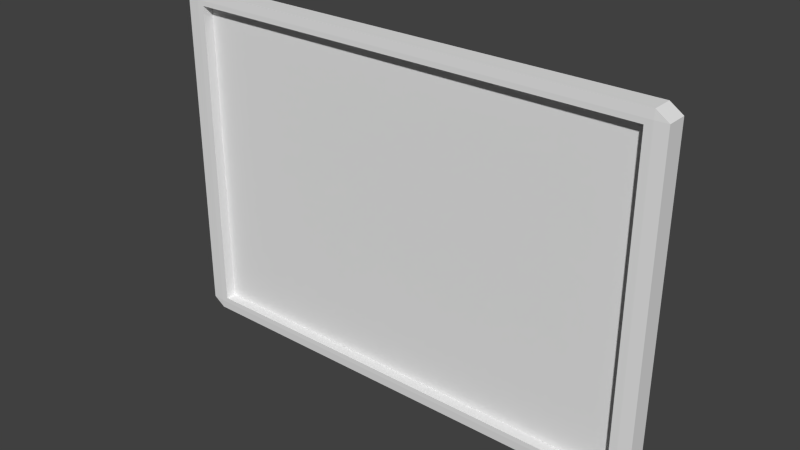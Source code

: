 # Source: projectScreen.blend  (saved by Blender 2.75.0; exported with 4.5.12 LTS)
import bpy
from mathutils import Matrix  # noqa: F401  (used for matrix-valued properties, if any)

bpy.ops.wm.read_factory_settings(use_empty=True)
scene = bpy.context.scene
scene.name = 'Scene'

# ---- collections
col_collection_1 = bpy.data.collections.new('Collection 1'); scene.collection.children.link(col_collection_1)

# ---- world
world_world = bpy.data.worlds.new('World'); scene.world = world_world
world_world.color = (0.05088, 0.05088, 0.05088)
world_world.use_sun_shadow = False
world_world.sun_shadow_jitter_overblur = 0.0
world_world.cycles.sampling_method = 'MANUAL'
world_world.cycles.sample_map_resolution = 256

# ---- meshes
me_cube_002 = bpy.data.meshes.new('Cube.002')
me_cube_002.from_pydata([(-0.9503, -1.0, -0.9503), (-1.0, -0.9503, -0.9503), (-0.9503, -0.9503, -1.0), (-0.9503, -1.0, 0.9503), (-0.9503, -0.9503, 1.0), (-1.0, -0.9503, 0.9503), (-0.9503, 1.0, -0.9503), (-0.9503, 0.9503, -1.0), (-1.0, 0.9503, -0.9503), (-0.9503, 0.9503, 1.0), (-0.9503, 1.0, 0.9503), (-1.0, 0.9503, 0.9503), (0.9503, -1.0, -0.9503), (0.9503, -0.9503, -1.0), (1.0, -0.9503, -0.9503), (0.9503, -0.9503, 1.0), (0.9503, -1.0, 0.9503), (1.0, -0.9503, 0.9503), (1.0, 0.9503, -0.9503), (0.9503, 0.9503, -1.0), (0.9503, 1.0, -0.9503), (0.9503, 0.9503, 1.0), (1.0, 0.9503, 0.9503), (0.9503, 1.0, 0.9503), (-0.9211, -1.0, -0.9211), (-0.9211, -1.0, 0.9211), (0.9211, -1.0, 0.9211), (0.9211, -1.0, -0.9211), (-0.9211, -0.02225, -0.9211), (-0.9211, -0.02225, 0.9211), (0.9211, -0.02225, 0.9211), (0.9211, -0.02225, -0.9211)], [], [(2, 7, 19, 13), (22, 17, 14, 18), (15, 21, 9, 4), (3, 0, 24, 25), (10, 23, 20, 6), (0, 1, 2), (3, 4, 5), (6, 7, 8), (9, 10, 11), (12, 13, 14), (15, 16, 17), (18, 19, 20), (21, 22, 23), (0, 3, 5, 1), (4, 9, 11, 5), (10, 6, 8, 11), (7, 2, 1, 8), (9, 21, 23, 10), (22, 18, 20, 23), (19, 7, 6, 20), (21, 15, 17, 22), (16, 12, 14, 17), (13, 19, 18, 14), (15, 4, 3, 16), (2, 13, 12, 0), (5, 11, 8, 1), (26, 25, 29, 30), (12, 16, 26, 27), (0, 12, 27, 24), (16, 3, 25, 26), (30, 29, 28, 31), (25, 24, 28, 29), (24, 27, 31, 28), (27, 26, 30, 31)])
me_cube_002.use_remesh_preserve_volume = False
me_cube_002.use_remesh_preserve_attributes = False
me_cube_002.use_mirror_vertex_groups = False
me_cube_002.update()

# ---- objects
ob_cube = bpy.data.objects.new('Cube', me_cube_002)

# ---- transforms, parenting, visibility, modifiers, constraints
ob_cube.location = (0.0, 0.0, 0.0)
ob_cube.scale = (1.452, 0.06239, 1.0)
ob_cube.lineart.crease_threshold = 0.0

# ---- collection membership
col_collection_1.objects.link(ob_cube)

# ---- scene / render settings (as saved in the file)
scene.frame_start = 1; scene.frame_end = 250; scene.frame_set(1)
scene.render.engine = 'BLENDER_EEVEE_NEXT'
scene.render.resolution_percentage = 50
scene.render.dither_intensity = 0.0
scene.cycles.use_denoising = False
scene.cycles.samples = 10
scene.cycles.sampling_pattern = 'TABULATED_SOBOL'
scene.cycles.light_sampling_threshold = 0.0
scene.cycles.use_adaptive_sampling = False
scene.cycles.use_light_tree = False
scene.cycles.blur_glossy = 0.0
scene.cycles.pixel_filter_type = 'GAUSSIAN'
scene.cycles.sample_clamp_indirect = 0.0
scene.view_settings.view_transform = 'Standard'
bpy.context.view_layer.update()

# ---- added for rendering (the .blend has no active camera and no usable light): camera, sun
cam_auto = bpy.data.cameras.new('AutoCamera')
cam_auto.lens = 50.0
cam_auto.sensor_width = 36.0
cam_auto.clip_end = 1000.0
ob_auto_camera = bpy.data.objects.new('AutoCamera', cam_auto)
scene.collection.objects.link(ob_auto_camera)
ob_auto_camera.location = (3.26395, -3.91675, 2.61116)
ob_auto_camera.rotation_euler = (1.09748, -7.21219e-08, 0.694738)
scene.camera = ob_auto_camera
light_auto_sun = bpy.data.lights.new('AutoSun', 'SUN')
light_auto_sun.energy = 3.0
light_auto_sun.angle = 0.0523599
ob_auto_sun = bpy.data.objects.new('AutoSun', light_auto_sun)
scene.collection.objects.link(ob_auto_sun)
ob_auto_sun.rotation_euler = (0.872665, 0.174533, 0.523599)
bpy.context.view_layer.update()

